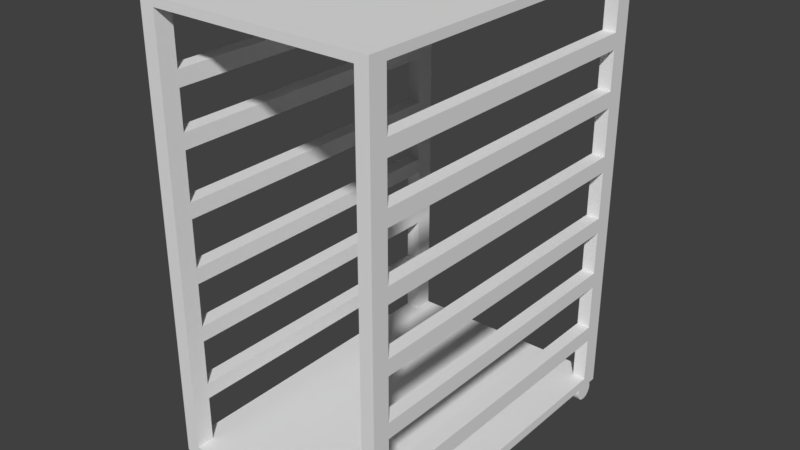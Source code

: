 # Source: methfreezer.blend  (saved by Blender 2.79.0; exported with 4.5.12 LTS)
import bpy
from mathutils import Matrix  # noqa: F401  (used for matrix-valued properties, if any)

bpy.ops.wm.read_factory_settings(use_empty=True)
scene = bpy.context.scene
scene.name = 'Scene'

# ---- collections
col_collection_1 = bpy.data.collections.new('Collection 1'); scene.collection.children.link(col_collection_1)

# ---- world
world_world = bpy.data.worlds.new('World'); scene.world = world_world
world_world.color = (0.05088, 0.05088, 0.05088)
world_world.use_sun_shadow = False
world_world.sun_shadow_jitter_overblur = 0.0
world_world.cycles.sampling_method = 'MANUAL'

# ---- meshes
me_cylinder_003 = bpy.data.meshes.new('Cylinder.003')
me_cylinder_003.from_pydata([(0.0, 1.0, -1.0), (0.0, 1.0, 1.0), (0.1951, 0.9808, -1.0), (0.1951, 0.9808, 1.0), (0.3827, 0.9239, -1.0), (0.3827, 0.9239, 1.0), (0.5556, 0.8315, -1.0), (0.5556, 0.8315, 1.0), (0.7071, 0.7071, -1.0), (0.7071, 0.7071, 1.0), (0.8315, 0.5556, -1.0), (0.8315, 0.5556, 1.0), (0.9239, 0.3827, -1.0), (0.9239, 0.3827, 1.0), (0.9808, 0.1951, -1.0), (0.9808, 0.1951, 1.0), (1.0, 7.55e-08, -1.0), (1.0, 7.55e-08, 1.0), (0.9808, -0.1951, -1.0), (0.9808, -0.1951, 1.0), (0.9239, -0.3827, -1.0), (0.9239, -0.3827, 1.0), (0.8315, -0.5556, -1.0), (0.8315, -0.5556, 1.0), (0.7071, -0.7071, -1.0), (0.7071, -0.7071, 1.0), (0.5556, -0.8315, -1.0), (0.5556, -0.8315, 1.0), (0.3827, -0.9239, -1.0), (0.3827, -0.9239, 1.0), (0.1951, -0.9808, -1.0), (0.1951, -0.9808, 1.0), (-3.258e-07, -1.0, -1.0), (-3.258e-07, -1.0, 1.0), (-0.1951, -0.9808, -1.0), (-0.1951, -0.9808, 1.0), (-0.3827, -0.9239, -1.0), (-0.3827, -0.9239, 1.0), (-0.5556, -0.8315, -1.0), (-0.5556, -0.8315, 1.0), (-0.7071, -0.7071, -1.0), (-0.7071, -0.7071, 1.0), (-0.8315, -0.5556, -1.0), (-0.8315, -0.5556, 1.0), (-0.9239, -0.3827, -1.0), (-0.9239, -0.3827, 1.0), (-0.9808, -0.1951, -1.0), (-0.9808, -0.1951, 1.0), (-1.0, 9.656e-07, -1.0), (-1.0, 9.656e-07, 1.0), (-0.9808, 0.1951, -1.0), (-0.9808, 0.1951, 1.0), (-0.9239, 0.3827, -1.0), (-0.9239, 0.3827, 1.0), (-0.8315, 0.5556, -1.0), (-0.8315, 0.5556, 1.0), (-0.7071, 0.7071, -1.0), (-0.7071, 0.7071, 1.0), (-0.5556, 0.8315, -1.0), (-0.5556, 0.8315, 1.0), (-0.3827, 0.9239, -1.0), (-0.3827, 0.9239, 1.0), (-0.1951, 0.9808, -1.0), (-0.1951, 0.9808, 1.0)], [], [(0, 1, 3, 2), (2, 3, 5, 4), (4, 5, 7, 6), (6, 7, 9, 8), (8, 9, 11, 10), (10, 11, 13, 12), (12, 13, 15, 14), (14, 15, 17, 16), (16, 17, 19, 18), (18, 19, 21, 20), (20, 21, 23, 22), (22, 23, 25, 24), (24, 25, 27, 26), (26, 27, 29, 28), (28, 29, 31, 30), (30, 31, 33, 32), (32, 33, 35, 34), (34, 35, 37, 36), (36, 37, 39, 38), (38, 39, 41, 40), (40, 41, 43, 42), (42, 43, 45, 44), (44, 45, 47, 46), (46, 47, 49, 48), (48, 49, 51, 50), (50, 51, 53, 52), (52, 53, 55, 54), (54, 55, 57, 56), (56, 57, 59, 58), (58, 59, 61, 60), (3, 1, 63, 61, 59, 57, 55, 53, 51, 49, 47, 45, 43, 41, 39, 37, 35, 33, 31, 29, 27, 25, 23, 21, 19, 17, 15, 13, 11, 9, 7, 5), (60, 61, 63, 62), (62, 63, 1, 0), (0, 2, 4, 6, 8, 10, 12, 14, 16, 18, 20, 22, 24, 26, 28, 30, 32, 34, 36, 38, 40, 42, 44, 46, 48, 50, 52, 54, 56, 58, 60, 62)])
me_cylinder_003.use_remesh_preserve_volume = False
me_cylinder_003.use_remesh_preserve_attributes = False
me_cylinder_003.use_mirror_vertex_groups = False
me_cylinder_003.update()
me_cylinder_002 = bpy.data.meshes.new('Cylinder.002')
me_cylinder_002.from_pydata([(0.0, 1.0, -1.0), (0.0, 1.0, 1.0), (0.1951, 0.9808, -1.0), (0.1951, 0.9808, 1.0), (0.3827, 0.9239, -1.0), (0.3827, 0.9239, 1.0), (0.5556, 0.8315, -1.0), (0.5556, 0.8315, 1.0), (0.7071, 0.7071, -1.0), (0.7071, 0.7071, 1.0), (0.8315, 0.5556, -1.0), (0.8315, 0.5556, 1.0), (0.9239, 0.3827, -1.0), (0.9239, 0.3827, 1.0), (0.9808, 0.1951, -1.0), (0.9808, 0.1951, 1.0), (1.0, 7.55e-08, -1.0), (1.0, 7.55e-08, 1.0), (0.9808, -0.1951, -1.0), (0.9808, -0.1951, 1.0), (0.9239, -0.3827, -1.0), (0.9239, -0.3827, 1.0), (0.8315, -0.5556, -1.0), (0.8315, -0.5556, 1.0), (0.7071, -0.7071, -1.0), (0.7071, -0.7071, 1.0), (0.5556, -0.8315, -1.0), (0.5556, -0.8315, 1.0), (0.3827, -0.9239, -1.0), (0.3827, -0.9239, 1.0), (0.1951, -0.9808, -1.0), (0.1951, -0.9808, 1.0), (-3.258e-07, -1.0, -1.0), (-3.258e-07, -1.0, 1.0), (-0.1951, -0.9808, -1.0), (-0.1951, -0.9808, 1.0), (-0.3827, -0.9239, -1.0), (-0.3827, -0.9239, 1.0), (-0.5556, -0.8315, -1.0), (-0.5556, -0.8315, 1.0), (-0.7071, -0.7071, -1.0), (-0.7071, -0.7071, 1.0), (-0.8315, -0.5556, -1.0), (-0.8315, -0.5556, 1.0), (-0.9239, -0.3827, -1.0), (-0.9239, -0.3827, 1.0), (-0.9808, -0.1951, -1.0), (-0.9808, -0.1951, 1.0), (-1.0, 9.656e-07, -1.0), (-1.0, 9.656e-07, 1.0), (-0.9808, 0.1951, -1.0), (-0.9808, 0.1951, 1.0), (-0.9239, 0.3827, -1.0), (-0.9239, 0.3827, 1.0), (-0.8315, 0.5556, -1.0), (-0.8315, 0.5556, 1.0), (-0.7071, 0.7071, -1.0), (-0.7071, 0.7071, 1.0), (-0.5556, 0.8315, -1.0), (-0.5556, 0.8315, 1.0), (-0.3827, 0.9239, -1.0), (-0.3827, 0.9239, 1.0), (-0.1951, 0.9808, -1.0), (-0.1951, 0.9808, 1.0)], [], [(0, 1, 3, 2), (2, 3, 5, 4), (4, 5, 7, 6), (6, 7, 9, 8), (8, 9, 11, 10), (10, 11, 13, 12), (12, 13, 15, 14), (14, 15, 17, 16), (16, 17, 19, 18), (18, 19, 21, 20), (20, 21, 23, 22), (22, 23, 25, 24), (24, 25, 27, 26), (26, 27, 29, 28), (28, 29, 31, 30), (30, 31, 33, 32), (32, 33, 35, 34), (34, 35, 37, 36), (36, 37, 39, 38), (38, 39, 41, 40), (40, 41, 43, 42), (42, 43, 45, 44), (44, 45, 47, 46), (46, 47, 49, 48), (48, 49, 51, 50), (50, 51, 53, 52), (52, 53, 55, 54), (54, 55, 57, 56), (56, 57, 59, 58), (58, 59, 61, 60), (3, 1, 63, 61, 59, 57, 55, 53, 51, 49, 47, 45, 43, 41, 39, 37, 35, 33, 31, 29, 27, 25, 23, 21, 19, 17, 15, 13, 11, 9, 7, 5), (60, 61, 63, 62), (62, 63, 1, 0), (0, 2, 4, 6, 8, 10, 12, 14, 16, 18, 20, 22, 24, 26, 28, 30, 32, 34, 36, 38, 40, 42, 44, 46, 48, 50, 52, 54, 56, 58, 60, 62)])
me_cylinder_002.use_remesh_preserve_volume = False
me_cylinder_002.use_remesh_preserve_attributes = False
me_cylinder_002.use_mirror_vertex_groups = False
me_cylinder_002.update()
me_cylinder_001 = bpy.data.meshes.new('Cylinder.001')
me_cylinder_001.from_pydata([(0.0, 1.0, -1.0), (0.0, 1.0, 1.0), (0.1951, 0.9808, -1.0), (0.1951, 0.9808, 1.0), (0.3827, 0.9239, -1.0), (0.3827, 0.9239, 1.0), (0.5556, 0.8315, -1.0), (0.5556, 0.8315, 1.0), (0.7071, 0.7071, -1.0), (0.7071, 0.7071, 1.0), (0.8315, 0.5556, -1.0), (0.8315, 0.5556, 1.0), (0.9239, 0.3827, -1.0), (0.9239, 0.3827, 1.0), (0.9808, 0.1951, -1.0), (0.9808, 0.1951, 1.0), (1.0, 7.55e-08, -1.0), (1.0, 7.55e-08, 1.0), (0.9808, -0.1951, -1.0), (0.9808, -0.1951, 1.0), (0.9239, -0.3827, -1.0), (0.9239, -0.3827, 1.0), (0.8315, -0.5556, -1.0), (0.8315, -0.5556, 1.0), (0.7071, -0.7071, -1.0), (0.7071, -0.7071, 1.0), (0.5556, -0.8315, -1.0), (0.5556, -0.8315, 1.0), (0.3827, -0.9239, -1.0), (0.3827, -0.9239, 1.0), (0.1951, -0.9808, -1.0), (0.1951, -0.9808, 1.0), (-3.258e-07, -1.0, -1.0), (-3.258e-07, -1.0, 1.0), (-0.1951, -0.9808, -1.0), (-0.1951, -0.9808, 1.0), (-0.3827, -0.9239, -1.0), (-0.3827, -0.9239, 1.0), (-0.5556, -0.8315, -1.0), (-0.5556, -0.8315, 1.0), (-0.7071, -0.7071, -1.0), (-0.7071, -0.7071, 1.0), (-0.8315, -0.5556, -1.0), (-0.8315, -0.5556, 1.0), (-0.9239, -0.3827, -1.0), (-0.9239, -0.3827, 1.0), (-0.9808, -0.1951, -1.0), (-0.9808, -0.1951, 1.0), (-1.0, 9.656e-07, -1.0), (-1.0, 9.656e-07, 1.0), (-0.9808, 0.1951, -1.0), (-0.9808, 0.1951, 1.0), (-0.9239, 0.3827, -1.0), (-0.9239, 0.3827, 1.0), (-0.8315, 0.5556, -1.0), (-0.8315, 0.5556, 1.0), (-0.7071, 0.7071, -1.0), (-0.7071, 0.7071, 1.0), (-0.5556, 0.8315, -1.0), (-0.5556, 0.8315, 1.0), (-0.3827, 0.9239, -1.0), (-0.3827, 0.9239, 1.0), (-0.1951, 0.9808, -1.0), (-0.1951, 0.9808, 1.0)], [], [(0, 1, 3, 2), (2, 3, 5, 4), (4, 5, 7, 6), (6, 7, 9, 8), (8, 9, 11, 10), (10, 11, 13, 12), (12, 13, 15, 14), (14, 15, 17, 16), (16, 17, 19, 18), (18, 19, 21, 20), (20, 21, 23, 22), (22, 23, 25, 24), (24, 25, 27, 26), (26, 27, 29, 28), (28, 29, 31, 30), (30, 31, 33, 32), (32, 33, 35, 34), (34, 35, 37, 36), (36, 37, 39, 38), (38, 39, 41, 40), (40, 41, 43, 42), (42, 43, 45, 44), (44, 45, 47, 46), (46, 47, 49, 48), (48, 49, 51, 50), (50, 51, 53, 52), (52, 53, 55, 54), (54, 55, 57, 56), (56, 57, 59, 58), (58, 59, 61, 60), (3, 1, 63, 61, 59, 57, 55, 53, 51, 49, 47, 45, 43, 41, 39, 37, 35, 33, 31, 29, 27, 25, 23, 21, 19, 17, 15, 13, 11, 9, 7, 5), (60, 61, 63, 62), (62, 63, 1, 0), (0, 2, 4, 6, 8, 10, 12, 14, 16, 18, 20, 22, 24, 26, 28, 30, 32, 34, 36, 38, 40, 42, 44, 46, 48, 50, 52, 54, 56, 58, 60, 62)])
me_cylinder_001.use_remesh_preserve_volume = False
me_cylinder_001.use_remesh_preserve_attributes = False
me_cylinder_001.use_mirror_vertex_groups = False
me_cylinder_001.update()
me_cylinder = bpy.data.meshes.new('Cylinder')
me_cylinder.from_pydata([(0.0, 1.0, -1.0), (0.0, 1.0, 1.0), (0.1951, 0.9808, -1.0), (0.1951, 0.9808, 1.0), (0.3827, 0.9239, -1.0), (0.3827, 0.9239, 1.0), (0.5556, 0.8315, -1.0), (0.5556, 0.8315, 1.0), (0.7071, 0.7071, -1.0), (0.7071, 0.7071, 1.0), (0.8315, 0.5556, -1.0), (0.8315, 0.5556, 1.0), (0.9239, 0.3827, -1.0), (0.9239, 0.3827, 1.0), (0.9808, 0.1951, -1.0), (0.9808, 0.1951, 1.0), (1.0, 7.55e-08, -1.0), (1.0, 7.55e-08, 1.0), (0.9808, -0.1951, -1.0), (0.9808, -0.1951, 1.0), (0.9239, -0.3827, -1.0), (0.9239, -0.3827, 1.0), (0.8315, -0.5556, -1.0), (0.8315, -0.5556, 1.0), (0.7071, -0.7071, -1.0), (0.7071, -0.7071, 1.0), (0.5556, -0.8315, -1.0), (0.5556, -0.8315, 1.0), (0.3827, -0.9239, -1.0), (0.3827, -0.9239, 1.0), (0.1951, -0.9808, -1.0), (0.1951, -0.9808, 1.0), (-3.258e-07, -1.0, -1.0), (-3.258e-07, -1.0, 1.0), (-0.1951, -0.9808, -1.0), (-0.1951, -0.9808, 1.0), (-0.3827, -0.9239, -1.0), (-0.3827, -0.9239, 1.0), (-0.5556, -0.8315, -1.0), (-0.5556, -0.8315, 1.0), (-0.7071, -0.7071, -1.0), (-0.7071, -0.7071, 1.0), (-0.8315, -0.5556, -1.0), (-0.8315, -0.5556, 1.0), (-0.9239, -0.3827, -1.0), (-0.9239, -0.3827, 1.0), (-0.9808, -0.1951, -1.0), (-0.9808, -0.1951, 1.0), (-1.0, 9.656e-07, -1.0), (-1.0, 9.656e-07, 1.0), (-0.9808, 0.1951, -1.0), (-0.9808, 0.1951, 1.0), (-0.9239, 0.3827, -1.0), (-0.9239, 0.3827, 1.0), (-0.8315, 0.5556, -1.0), (-0.8315, 0.5556, 1.0), (-0.7071, 0.7071, -1.0), (-0.7071, 0.7071, 1.0), (-0.5556, 0.8315, -1.0), (-0.5556, 0.8315, 1.0), (-0.3827, 0.9239, -1.0), (-0.3827, 0.9239, 1.0), (-0.1951, 0.9808, -1.0), (-0.1951, 0.9808, 1.0)], [], [(0, 1, 3, 2), (2, 3, 5, 4), (4, 5, 7, 6), (6, 7, 9, 8), (8, 9, 11, 10), (10, 11, 13, 12), (12, 13, 15, 14), (14, 15, 17, 16), (16, 17, 19, 18), (18, 19, 21, 20), (20, 21, 23, 22), (22, 23, 25, 24), (24, 25, 27, 26), (26, 27, 29, 28), (28, 29, 31, 30), (30, 31, 33, 32), (32, 33, 35, 34), (34, 35, 37, 36), (36, 37, 39, 38), (38, 39, 41, 40), (40, 41, 43, 42), (42, 43, 45, 44), (44, 45, 47, 46), (46, 47, 49, 48), (48, 49, 51, 50), (50, 51, 53, 52), (52, 53, 55, 54), (54, 55, 57, 56), (56, 57, 59, 58), (58, 59, 61, 60), (3, 1, 63, 61, 59, 57, 55, 53, 51, 49, 47, 45, 43, 41, 39, 37, 35, 33, 31, 29, 27, 25, 23, 21, 19, 17, 15, 13, 11, 9, 7, 5), (60, 61, 63, 62), (62, 63, 1, 0), (0, 2, 4, 6, 8, 10, 12, 14, 16, 18, 20, 22, 24, 26, 28, 30, 32, 34, 36, 38, 40, 42, 44, 46, 48, 50, 52, 54, 56, 58, 60, 62)])
me_cylinder.use_remesh_preserve_volume = False
me_cylinder.use_remesh_preserve_attributes = False
me_cylinder.use_mirror_vertex_groups = False
me_cylinder.update()
me_cube_001 = bpy.data.meshes.new('Cube.001')
me_cube_001.from_pydata([(-1.0, -1.0, -1.0), (-1.0, -1.0, 1.0), (-1.0, 1.0, -1.0), (-1.0, 1.0, 1.0), (1.0, -1.0, -1.0), (1.0, -1.0, 1.0), (1.0, 1.0, -1.0), (1.0, 1.0, 1.0), (-0.871, 1.0, -1.0), (-0.871, 1.0, 1.0), (-0.871, -1.0, -1.0), (-0.871, -1.0, 1.0), (0.8871, 1.0, 1.0), (0.8871, -1.0, -1.0), (0.8871, 1.0, -1.0), (0.8871, -1.0, 1.0), (-1.0, 0.8907, -1.0), (-1.0, 0.8907, 1.0), (1.0, 0.8907, -1.0), (1.0, 0.8907, 1.0), (-0.871, 0.8907, 1.0), (-0.871, 0.8907, -1.0), (0.8871, 0.8907, 1.0), (0.8871, 0.8907, -1.0), (-1.0, -0.8968, -1.0), (1.0, -0.8968, 1.0), (-0.871, -0.8968, 1.0), (-0.871, -0.8968, -1.0), (0.8871, -0.8968, 1.0), (0.8871, -0.8968, -1.0), (-1.0, -0.8968, 1.0), (1.0, -0.8968, -1.0), (-1.0, 0.8907, 86.77), (-1.0, 1.0, 86.77), (0.8871, 1.0, 86.77), (1.0, 1.0, 86.77), (1.0, -0.8968, 86.77), (1.0, -1.0, 86.77), (-0.871, -1.0, 86.77), (-1.0, -1.0, 86.77), (-0.871, 1.0, 86.77), (-0.871, -0.8968, 86.77), (0.8871, -1.0, 86.77), (0.8871, -0.8968, 86.77), (1.0, 0.8907, 86.77), (-0.871, 0.8896, 86.77), (0.8871, 0.8896, 86.77), (-1.0, -0.8968, 86.77), (-1.0, 0.8907, 88.52), (-1.0, 1.0, 88.52), (0.8871, 1.0, 88.52), (1.0, 1.0, 88.52), (1.0, -0.8968, 88.52), (1.0, -1.0, 88.52), (-0.871, -1.0, 88.52), (-1.0, -1.0, 88.52), (-0.871, 1.0, 88.52), (-0.871, -0.8968, 88.52), (0.8871, -1.0, 88.52), (0.8871, -0.8968, 88.52), (1.0, 0.8907, 88.52), (-0.871, 0.8896, 88.52), (0.8871, 0.8896, 88.52), (-1.0, -0.8968, 88.52), (-1.0, -0.003031, 86.77), (-0.871, -0.005591, 86.77), (1.0, -0.003031, 86.77), (0.8871, -0.005591, 86.77), (-1.0, -0.003031, 88.52), (-0.871, -0.005591, 88.52), (0.008065, -1.0, 86.77), (0.008065, -0.8968, 86.77), (0.8871, -0.005591, 88.52), (1.0, -0.003031, 88.52), (0.008065, 0.886, 86.77), (1.0, -0.8968, 38.54), (0.008065, 1.0, 86.77), (0.008065, 0.8907, 86.77), (0.008065, -0.008151, 88.52), (1.0, -0.8968, 23.14), (0.008065, -0.8968, 88.52), (0.008065, -1.0, 88.52), (0.008065, 0.886, 88.52), (1.0, -0.8968, 35.33), (0.008065, 1.0, 88.52), (0.008065, 0.8907, 88.52), (0.008065, -0.008151, 86.77), (1.0, -0.8968, 26.34), (1.0, -0.8968, 48.34), (1.0, -0.8968, 51.55), (1.0, -0.8968, 61.35), (1.0, -0.8968, 64.55), (1.0, -0.8968, 72.47), (1.0, -0.8968, 75.67), (1.0, -1.0, 75.67), (1.0, -1.0, 72.47), (1.0, -1.0, 64.55), (1.0, -1.0, 61.35), (1.0, -1.0, 51.55), (1.0, -1.0, 48.34), (1.0, -1.0, 38.54), (1.0, -1.0, 35.33), (1.0, -1.0, 26.34), (1.0, -1.0, 23.14), (0.8871, -1.0, 75.67), (0.8871, -1.0, 72.47), (0.8871, -1.0, 64.55), (0.8871, -1.0, 61.35), (0.8871, -1.0, 51.55), (0.8871, -1.0, 48.34), (0.8871, -1.0, 38.54), (0.8871, -1.0, 35.33), (0.8871, -1.0, 26.34), (0.8871, -1.0, 23.14), (0.8871, -0.8968, 23.14), (0.8871, -0.8968, 26.34), (0.8871, -0.8968, 35.33), (0.8871, -0.8968, 38.54), (0.8871, -0.8968, 48.34), (0.8871, -0.8968, 51.55), (0.8871, -0.8968, 61.35), (0.8871, -0.8968, 64.55), (0.8871, -0.8968, 72.47), (0.8871, -0.8968, 75.67), (-0.871, -1.0, 23.14), (-0.871, -1.0, 26.34), (-0.871, -1.0, 35.33), (-0.871, -1.0, 38.54), (-0.871, -1.0, 48.34), (-0.871, -1.0, 51.55), (-0.871, -1.0, 61.35), (-0.871, -1.0, 64.55), (-0.871, -1.0, 72.47), (-0.871, -1.0, 75.67), (-1.0, -1.0, 75.67), (-1.0, -1.0, 72.47), (-1.0, -1.0, 64.55), (-1.0, -1.0, 61.35), (-1.0, -1.0, 51.55), (-1.0, -1.0, 48.34), (-1.0, -1.0, 38.54), (-1.0, -1.0, 35.33), (-1.0, -1.0, 26.34), (-1.0, -1.0, 23.14), (-1.0, -0.8968, 23.14), (-1.0, -0.8968, 26.34), (-1.0, -0.8968, 35.33), (-1.0, -0.8968, 38.54), (-1.0, -0.8968, 48.34), (-1.0, -0.8968, 51.55), (-1.0, -0.8968, 61.35), (-1.0, -0.8968, 64.55), (-1.0, -0.8968, 72.47), (-1.0, -0.8968, 75.67), (-0.871, -0.8968, 75.67), (-0.871, -0.8968, 72.47), (-0.871, -0.8968, 64.55), (-0.871, -0.8968, 61.35), (-0.871, -0.8968, 51.55), (-0.871, -0.8968, 48.34), (-0.871, -0.8968, 38.54), (-0.871, -0.8968, 35.33), (-0.871, -0.8968, 26.34), (-0.871, -0.8968, 23.14), (-0.871, 0.8906, 23.14), (-0.871, 0.8905, 26.34), (-0.871, 0.8904, 35.33), (-0.871, 0.8903, 38.54), (-0.871, 0.8902, 48.34), (-0.871, 0.8901, 51.55), (-0.871, 0.89, 61.35), (-0.871, 0.8899, 64.55), (-0.871, 0.8898, 72.47), (-0.871, 0.8897, 75.67), (-1.0, 0.8907, 75.67), (-1.0, 0.8907, 72.47), (-1.0, 0.8907, 64.55), (-1.0, 0.8907, 61.35), (-1.0, 0.8907, 51.55), (-1.0, 0.8907, 48.34), (-1.0, 0.8907, 38.54), (-1.0, 0.8907, 35.33), (-1.0, 0.8907, 26.34), (-1.0, 0.8907, 23.14), (-1.0, 1.0, 23.14), (-1.0, 1.0, 26.34), (-1.0, 1.0, 35.33), (-1.0, 1.0, 38.54), (-1.0, 1.0, 48.34), (-1.0, 1.0, 51.55), (-1.0, 1.0, 61.35), (-1.0, 1.0, 64.55), (-1.0, 1.0, 72.47), (-1.0, 1.0, 75.67), (-0.871, 1.0, 75.67), (-0.871, 1.0, 72.47), (-0.871, 1.0, 64.55), (-0.871, 1.0, 61.35), (-0.871, 1.0, 51.55), (-0.871, 1.0, 48.34), (-0.871, 1.0, 38.54), (-0.871, 1.0, 35.33), (-0.871, 1.0, 26.34), (-0.871, 1.0, 23.14), (0.8871, 0.8906, 23.14), (0.8871, 0.8905, 26.34), (0.8871, 0.8904, 35.33), (0.8871, 0.8903, 38.54), (0.8871, 0.8902, 48.34), (0.8871, 0.8901, 51.55), (0.8871, 0.89, 61.35), (0.8871, 0.8899, 64.55), (0.8871, 0.8898, 72.47), (0.8871, 0.8897, 75.67), (0.8871, 1.0, 75.67), (0.8871, 1.0, 72.47), (0.8871, 1.0, 64.55), (0.8871, 1.0, 61.35), (0.8871, 1.0, 51.55), (0.8871, 1.0, 48.34), (0.8871, 1.0, 38.54), (0.8871, 1.0, 35.33), (0.8871, 1.0, 26.34), (0.8871, 1.0, 23.14), (1.0, 1.0, 75.67), (1.0, 1.0, 72.47), (1.0, 1.0, 64.55), (1.0, 1.0, 61.35), (1.0, 1.0, 51.55), (1.0, 1.0, 48.34), (1.0, 1.0, 38.54), (1.0, 1.0, 35.33), (1.0, 1.0, 26.34), (1.0, 1.0, 23.14), (1.0, 0.8907, 23.14), (1.0, 0.8907, 26.34), (1.0, 0.8907, 35.33), (1.0, 0.8907, 38.54), (1.0, 0.8907, 48.34), (1.0, 0.8907, 51.55), (1.0, 0.8907, 61.35), (1.0, 0.8907, 64.55), (1.0, 0.8907, 72.47), (1.0, 0.8907, 75.67), (1.0, -0.003165, 48.34), (1.0, -0.003165, 51.55), (1.0, -0.003165, 35.33), (1.0, -0.003165, 38.54), (1.0, -0.003165, 61.35), (1.0, -0.003165, 64.55), (1.0, -0.003165, 23.14), (1.0, -0.003165, 26.34), (1.0, -0.003165, 72.47), (1.0, -0.003165, 75.67), (0.8871, -0.003165, 23.14), (0.8871, -0.003165, 26.34), (0.8871, -0.003166, 35.33), (0.8871, -0.003166, 38.54), (0.8871, -0.003167, 48.34), (0.8871, -0.003167, 51.55), (0.8871, -0.003168, 61.35), (0.8871, -0.003168, 64.55), (0.8871, -0.003169, 72.47), (0.8871, -0.003169, 75.67), (-1.0, -0.003165, 23.14), (-1.0, -0.003165, 26.34), (-1.0, -0.003165, 35.33), (-1.0, -0.003165, 38.54), (-1.0, -0.003165, 48.34), (-1.0, -0.003165, 51.55), (-1.0, -0.003165, 61.35), (-1.0, -0.003165, 64.55), (-1.0, -0.003165, 72.47), (-1.0, -0.003165, 75.67), (-0.871, -0.003169, 75.67), (-0.871, -0.003169, 72.47), (-0.871, -0.003168, 64.55), (-0.871, -0.003168, 61.35), (-0.871, -0.003167, 51.55), (-0.871, -0.003167, 48.34), (-0.871, -0.003166, 38.54), (-0.871, -0.003166, 35.33), (-0.871, -0.003165, 26.34), (-0.871, -0.003165, 23.14), (-1.0, -1.0, 13.69), (-1.0, -1.0, 10.44), (-0.871, -0.8968, 13.69), (-0.871, -0.8968, 10.44), (-0.871, -1.0, 10.44), (-0.871, -1.0, 13.69), (-1.0, -0.8968, 10.44), (-1.0, -0.8968, 13.69), (0.8871, 1.0, 13.69), (0.8871, 1.0, 10.44), (1.0, 1.0, 13.69), (1.0, 1.0, 10.44), (0.8871, 0.8907, 10.44), (0.8871, 0.8906, 13.69), (1.0, 0.8907, 10.44), (1.0, 0.8907, 13.69), (-1.0, 0.8907, 13.69), (-1.0, 0.8907, 10.45), (-0.871, 1.0, 13.69), (-0.871, 1.0, 10.45), (-0.871, 0.8907, 10.45), (-0.871, 0.8906, 13.69), (-1.0, 1.0, 10.45), (-1.0, 1.0, 13.69), (1.0, -1.0, 13.7), (1.0, -1.0, 10.43), (0.8871, -1.0, 13.7), (0.8871, -1.0, 10.43), (1.0, -0.8968, 10.43), (1.0, -0.8968, 13.7), (0.8871, -0.8968, 10.43), (0.8871, -0.8968, 13.7), (-0.871, -0.003043, 13.69), (-0.871, -0.003043, 10.45), (-1.0, -0.003043, 10.45), (-1.0, -0.003043, 13.69), (0.8871, -0.003043, 10.44), (0.8871, -0.003043, 13.7), (1.0, -0.003043, 10.44), (1.0, -0.003043, 13.7)], [], [(16, 17, 3, 2), (14, 12, 7, 6), (31, 25, 5, 4), (10, 11, 1, 0), (29, 31, 4, 13), (224, 214, 34, 35), (28, 26, 11, 15), (24, 27, 10, 0), (13, 15, 11, 10), (2, 3, 9, 8), (4, 5, 15, 13), (214, 213, 46, 34), (27, 29, 13, 10), (8, 9, 12, 14), (8, 14, 23, 21), (134, 133, 38, 39), (2, 8, 21, 16), (12, 9, 20, 22), (174, 173, 45, 32), (14, 6, 18, 23), (6, 7, 19, 18), (24, 30, 17, 16), (0, 1, 30, 24), (21, 23, 29, 27), (19, 22, 28, 25), (16, 21, 27, 24), (22, 20, 26, 28), (20, 17, 30, 26), (23, 18, 31, 29), (18, 19, 25, 31), (40, 33, 49, 56), (36, 43, 67, 66), (39, 38, 54, 55), (46, 62, 85, 77), (154, 153, 47, 41), (153, 134, 39, 47), (194, 193, 33, 40), (213, 243, 44, 46), (94, 93, 36, 37), (104, 94, 37, 42), (133, 154, 41, 38), (243, 224, 35, 44), (193, 174, 32, 33), (93, 123, 43, 36), (173, 194, 40, 45), (123, 104, 42, 43), (57, 63, 55, 54), (52, 59, 58, 53), (51, 50, 62, 60), (56, 49, 48, 61), (63, 57, 69, 68), (61, 45, 77, 85), (47, 39, 55, 63), (42, 37, 53, 58), (52, 36, 66, 73), (34, 46, 77, 76), (33, 32, 48, 49), (47, 63, 68, 64), (44, 35, 51, 60), (35, 34, 50, 51), (40, 56, 84, 76), (37, 36, 52, 53), (64, 65, 69, 68), (67, 66, 73, 72), (48, 32, 64, 68), (32, 45, 65, 64), (41, 47, 64, 65), (57, 41, 65, 69), (45, 61, 69, 65), (61, 48, 68, 69), (315, 310, 113, 114), (60, 62, 72, 73), (44, 60, 73, 66), (43, 59, 72, 67), (62, 46, 67, 72), (59, 52, 73, 72), (46, 44, 66, 67), (69, 78, 82, 61), (71, 70, 81, 80), (77, 76, 84, 85), (56, 61, 85, 84), (50, 34, 76, 84), (38, 41, 71, 70), (62, 50, 84, 85), (62, 46, 74, 82), (54, 38, 70, 81), (43, 42, 70, 71), (57, 54, 81, 80), (42, 58, 81, 70), (45, 40, 76, 77), (43, 71, 86, 67), (58, 59, 80, 81), (57, 80, 78, 69), (45, 61, 82, 74), (80, 59, 72, 78), (71, 41, 65, 86), (78, 72, 62, 82), (114, 113, 112, 115), (67, 86, 74, 46), (86, 65, 45, 74), (115, 112, 111, 116), (116, 111, 110, 117), (117, 110, 109, 118), (118, 109, 108, 119), (119, 108, 107, 120), (120, 107, 106, 121), (121, 106, 105, 122), (122, 105, 104, 123), (313, 315, 114, 79), (123, 93, 253, 263), (87, 115, 116, 83), (154, 155, 275, 274), (75, 117, 118, 88), (166, 167, 280, 281), (89, 119, 120, 90), (208, 238, 244, 258), (91, 121, 122, 92), (92, 122, 262, 252), (310, 308, 103, 113), (113, 103, 102, 112), (112, 102, 101, 111), (111, 101, 100, 110), (110, 100, 99, 109), (109, 99, 98, 108), (108, 98, 97, 107), (107, 97, 96, 106), (106, 96, 95, 105), (105, 95, 94, 104), (308, 313, 79, 103), (103, 79, 87, 102), (102, 87, 83, 101), (101, 83, 75, 100), (100, 75, 88, 99), (99, 88, 89, 98), (98, 89, 90, 97), (97, 90, 91, 96), (96, 91, 92, 95), (95, 92, 93, 94), (289, 286, 163, 124), (124, 163, 162, 125), (125, 162, 161, 126), (126, 161, 160, 127), (127, 160, 159, 128), (128, 159, 158, 129), (129, 158, 157, 130), (130, 157, 156, 131), (131, 156, 155, 132), (132, 155, 154, 133), (291, 284, 143, 144), (144, 143, 142, 145), (145, 142, 141, 146), (146, 141, 140, 147), (147, 140, 139, 148), (148, 139, 138, 149), (149, 138, 137, 150), (150, 137, 136, 151), (151, 136, 135, 152), (152, 135, 134, 153), (286, 291, 144, 163), (205, 204, 254, 255), (162, 145, 146, 161), (114, 115, 255, 254), (160, 147, 148, 159), (237, 207, 257, 247), (158, 149, 150, 157), (121, 91, 249, 261), (156, 151, 152, 155), (152, 153, 273, 272), (284, 289, 124, 143), (143, 124, 125, 142), (142, 125, 126, 141), (141, 126, 127, 140), (140, 127, 128, 139), (139, 128, 129, 138), (138, 129, 130, 137), (137, 130, 131, 136), (136, 131, 132, 135), (135, 132, 133, 134), (305, 302, 203, 164), (164, 203, 202, 165), (165, 202, 201, 166), (166, 201, 200, 167), (167, 200, 199, 168), (168, 199, 198, 169), (169, 198, 197, 170), (170, 197, 196, 171), (171, 196, 195, 172), (172, 195, 194, 173), (307, 300, 183, 184), (184, 183, 182, 185), (185, 182, 181, 186), (186, 181, 180, 187), (187, 180, 179, 188), (188, 179, 178, 189), (189, 178, 177, 190), (190, 177, 176, 191), (191, 176, 175, 192), (192, 175, 174, 193), (302, 307, 184, 203), (203, 184, 185, 202), (202, 185, 186, 201), (201, 186, 187, 200), (200, 187, 188, 199), (199, 188, 189, 198), (198, 189, 190, 197), (197, 190, 191, 196), (196, 191, 192, 195), (195, 192, 193, 194), (300, 305, 164, 183), (164, 165, 282, 283), (182, 165, 166, 181), (206, 236, 246, 256), (180, 167, 168, 179), (90, 120, 260, 248), (178, 169, 170, 177), (173, 174, 273, 274), (176, 171, 172, 175), (235, 205, 255, 251), (299, 294, 233, 234), (234, 233, 232, 235), (235, 232, 231, 236), (236, 231, 230, 237), (237, 230, 229, 238), (238, 229, 228, 239), (239, 228, 227, 240), (240, 227, 226, 241), (241, 226, 225, 242), (242, 225, 224, 243), (297, 299, 234, 204), (119, 89, 245, 259), (205, 235, 236, 206), (150, 151, 271, 270), (207, 237, 238, 208), (175, 172, 275, 272), (209, 239, 240, 210), (87, 79, 250, 251), (211, 241, 242, 212), (204, 234, 250, 254), (292, 297, 204, 223), (223, 204, 205, 222), (222, 205, 206, 221), (221, 206, 207, 220), (220, 207, 208, 219), (219, 208, 209, 218), (218, 209, 210, 217), (217, 210, 211, 216), (216, 211, 212, 215), (215, 212, 213, 214), (294, 292, 223, 233), (233, 223, 222, 232), (232, 222, 221, 231), (231, 221, 220, 230), (230, 220, 219, 229), (229, 219, 218, 228), (228, 218, 217, 227), (227, 217, 216, 226), (226, 216, 215, 225), (225, 215, 214, 224), (250, 254, 255, 251), (246, 256, 257, 247), (244, 258, 259, 245), (248, 260, 261, 249), (252, 262, 263, 253), (283, 264, 265, 282), (281, 266, 267, 280), (279, 268, 269, 278), (277, 270, 271, 276), (275, 272, 273, 274), (239, 209, 259, 245), (116, 117, 257, 256), (207, 206, 256, 257), (210, 240, 248, 260), (168, 169, 278, 279), (156, 157, 277, 276), (89, 88, 244, 245), (241, 211, 261, 249), (118, 119, 259, 258), (234, 235, 251, 250), (93, 92, 252, 253), (163, 144, 264, 283), (209, 208, 258, 259), (212, 242, 252, 262), (170, 171, 276, 277), (145, 162, 282, 265), (158, 159, 279, 278), (243, 213, 263, 253), (120, 121, 261, 260), (236, 237, 247, 246), (161, 146, 266, 281), (211, 210, 260, 261), (172, 173, 274, 275), (147, 160, 280, 267), (160, 161, 281, 280), (122, 123, 263, 262), (238, 239, 245, 244), (159, 148, 268, 279), (213, 212, 262, 263), (91, 90, 248, 249), (174, 175, 272, 273), (149, 158, 278, 269), (162, 163, 283, 282), (240, 241, 249, 248), (157, 150, 270, 277), (176, 177, 270, 271), (151, 156, 276, 271), (242, 243, 253, 252), (155, 152, 272, 275), (178, 179, 268, 269), (153, 154, 274, 273), (180, 181, 266, 267), (183, 164, 283, 264), (165, 182, 265, 282), (182, 183, 264, 265), (181, 166, 281, 266), (144, 145, 265, 264), (167, 180, 267, 280), (79, 114, 254, 250), (179, 168, 279, 268), (75, 83, 246, 247), (146, 147, 267, 266), (115, 87, 251, 255), (169, 178, 269, 278), (83, 116, 256, 246), (177, 170, 277, 270), (148, 149, 269, 268), (117, 75, 247, 257), (171, 176, 271, 276), (88, 118, 258, 244), (1, 11, 288, 285), (285, 288, 289, 284), (26, 30, 290, 287), (299, 297, 321, 323), (30, 1, 285, 290), (290, 285, 284, 291), (11, 26, 287, 288), (288, 287, 286, 289), (7, 12, 293, 295), (295, 293, 292, 294), (12, 22, 296, 293), (293, 296, 297, 292), (22, 19, 298, 296), (297, 296, 320, 321), (19, 7, 295, 298), (298, 295, 294, 299), (17, 20, 304, 301), (296, 298, 322, 320), (9, 3, 306, 303), (303, 306, 307, 302), (3, 17, 301, 306), (306, 301, 300, 307), (20, 9, 303, 304), (304, 303, 302, 305), (5, 25, 312, 309), (309, 312, 313, 308), (15, 5, 309, 311), (311, 309, 308, 310), (25, 28, 314, 312), (305, 300, 319, 316), (28, 15, 311, 314), (314, 311, 310, 315), (317, 318, 319, 316), (320, 322, 323, 321), (290, 291, 319, 318), (304, 305, 316, 317), (312, 314, 320, 322), (298, 299, 323, 322), (313, 312, 322, 323), (315, 313, 323, 321), (287, 290, 318, 317), (286, 287, 317, 316), (301, 304, 317, 318), (314, 315, 321, 320), (300, 301, 318, 319), (291, 286, 316, 319)])
me_cube_001.use_remesh_preserve_volume = False
me_cube_001.use_remesh_preserve_attributes = False
me_cube_001.use_mirror_vertex_groups = False
me_cube_001.update()

# ---- objects
ob_tekerler_003 = bpy.data.objects.new('tekerler.003', me_cylinder_003)
ob_tekerler_002 = bpy.data.objects.new('tekerler.002', me_cylinder_002)
ob_tekerler_001 = bpy.data.objects.new('tekerler.001', me_cylinder_001)
ob_tekerler = bpy.data.objects.new('tekerler', me_cylinder)
ob_tepsitasiyici = bpy.data.objects.new('tepsitasiyici', me_cube_001)

# ---- transforms, parenting, visibility, modifiers, constraints
ob_tekerler_003.location = (0.6553, -0.9708, -0.08565)
ob_tekerler_003.rotation_euler = (-0.0, 1.571, 0.0)
ob_tekerler_003.scale = (0.06434, 0.06434, 0.02247)
ob_tekerler_003.lineart.crease_threshold = 0.0
ob_tekerler_002.location = (-0.6517, -0.9708, -0.08565)
ob_tekerler_002.rotation_euler = (-0.0, 1.571, 0.0)
ob_tekerler_002.scale = (0.06434, 0.06434, 0.02247)
ob_tekerler_002.lineart.crease_threshold = 0.0
ob_tekerler_001.location = (-0.6517, 0.9622, -0.08565)
ob_tekerler_001.rotation_euler = (-0.0, 1.571, 0.0)
ob_tekerler_001.scale = (0.06434, 0.06434, 0.02247)
ob_tekerler_001.lineart.crease_threshold = 0.0
ob_tekerler.location = (0.6553, 0.9622, -0.08565)
ob_tekerler.rotation_euler = (-0.0, 1.571, 0.0)
ob_tekerler.scale = (0.06434, 0.06434, 0.02247)
ob_tekerler.lineart.crease_threshold = 0.0
ob_tepsitasiyici.location = (0.0, 0.0, 0.0)
ob_tepsitasiyici.scale = (0.6982, 1.029, 0.02925)
ob_tepsitasiyici.lineart.crease_threshold = 0.0

# ---- collection membership
col_collection_1.objects.link(ob_tekerler_003)
col_collection_1.objects.link(ob_tekerler_002)
col_collection_1.objects.link(ob_tekerler_001)
col_collection_1.objects.link(ob_tekerler)
col_collection_1.objects.link(ob_tepsitasiyici)

# ---- scene / render settings (as saved in the file)
scene.frame_start = 1; scene.frame_end = 250; scene.frame_set(1)
scene.render.engine = 'BLENDER_EEVEE_NEXT'
scene.render.resolution_percentage = 50
scene.render.dither_intensity = 0.0
scene.cycles.use_denoising = False
scene.cycles.samples = 128
scene.cycles.sampling_pattern = 'TABULATED_SOBOL'
scene.cycles.use_adaptive_sampling = False
scene.cycles.use_light_tree = False
scene.cycles.blur_glossy = 0.0
scene.cycles.sample_clamp_indirect = 0.0
scene.view_settings.view_transform = 'Standard'
bpy.context.view_layer.update()

# ---- added for rendering (the .blend has no active camera and no usable light): camera, sun
cam_auto = bpy.data.cameras.new('AutoCamera')
cam_auto.lens = 50.0
cam_auto.sensor_width = 36.0
cam_auto.clip_end = 1000.0
ob_auto_camera = bpy.data.objects.new('AutoCamera', cam_auto)
scene.collection.objects.link(ob_auto_camera)
ob_auto_camera.location = (3.42597, -4.11426, 3.96021)
ob_auto_camera.rotation_euler = (1.09748, -7.21219e-08, 0.694738)
scene.camera = ob_auto_camera
light_auto_sun = bpy.data.lights.new('AutoSun', 'SUN')
light_auto_sun.energy = 3.0
light_auto_sun.angle = 0.0523599
ob_auto_sun = bpy.data.objects.new('AutoSun', light_auto_sun)
scene.collection.objects.link(ob_auto_sun)
ob_auto_sun.rotation_euler = (0.872665, 0.174533, 0.523599)
bpy.context.view_layer.update()
